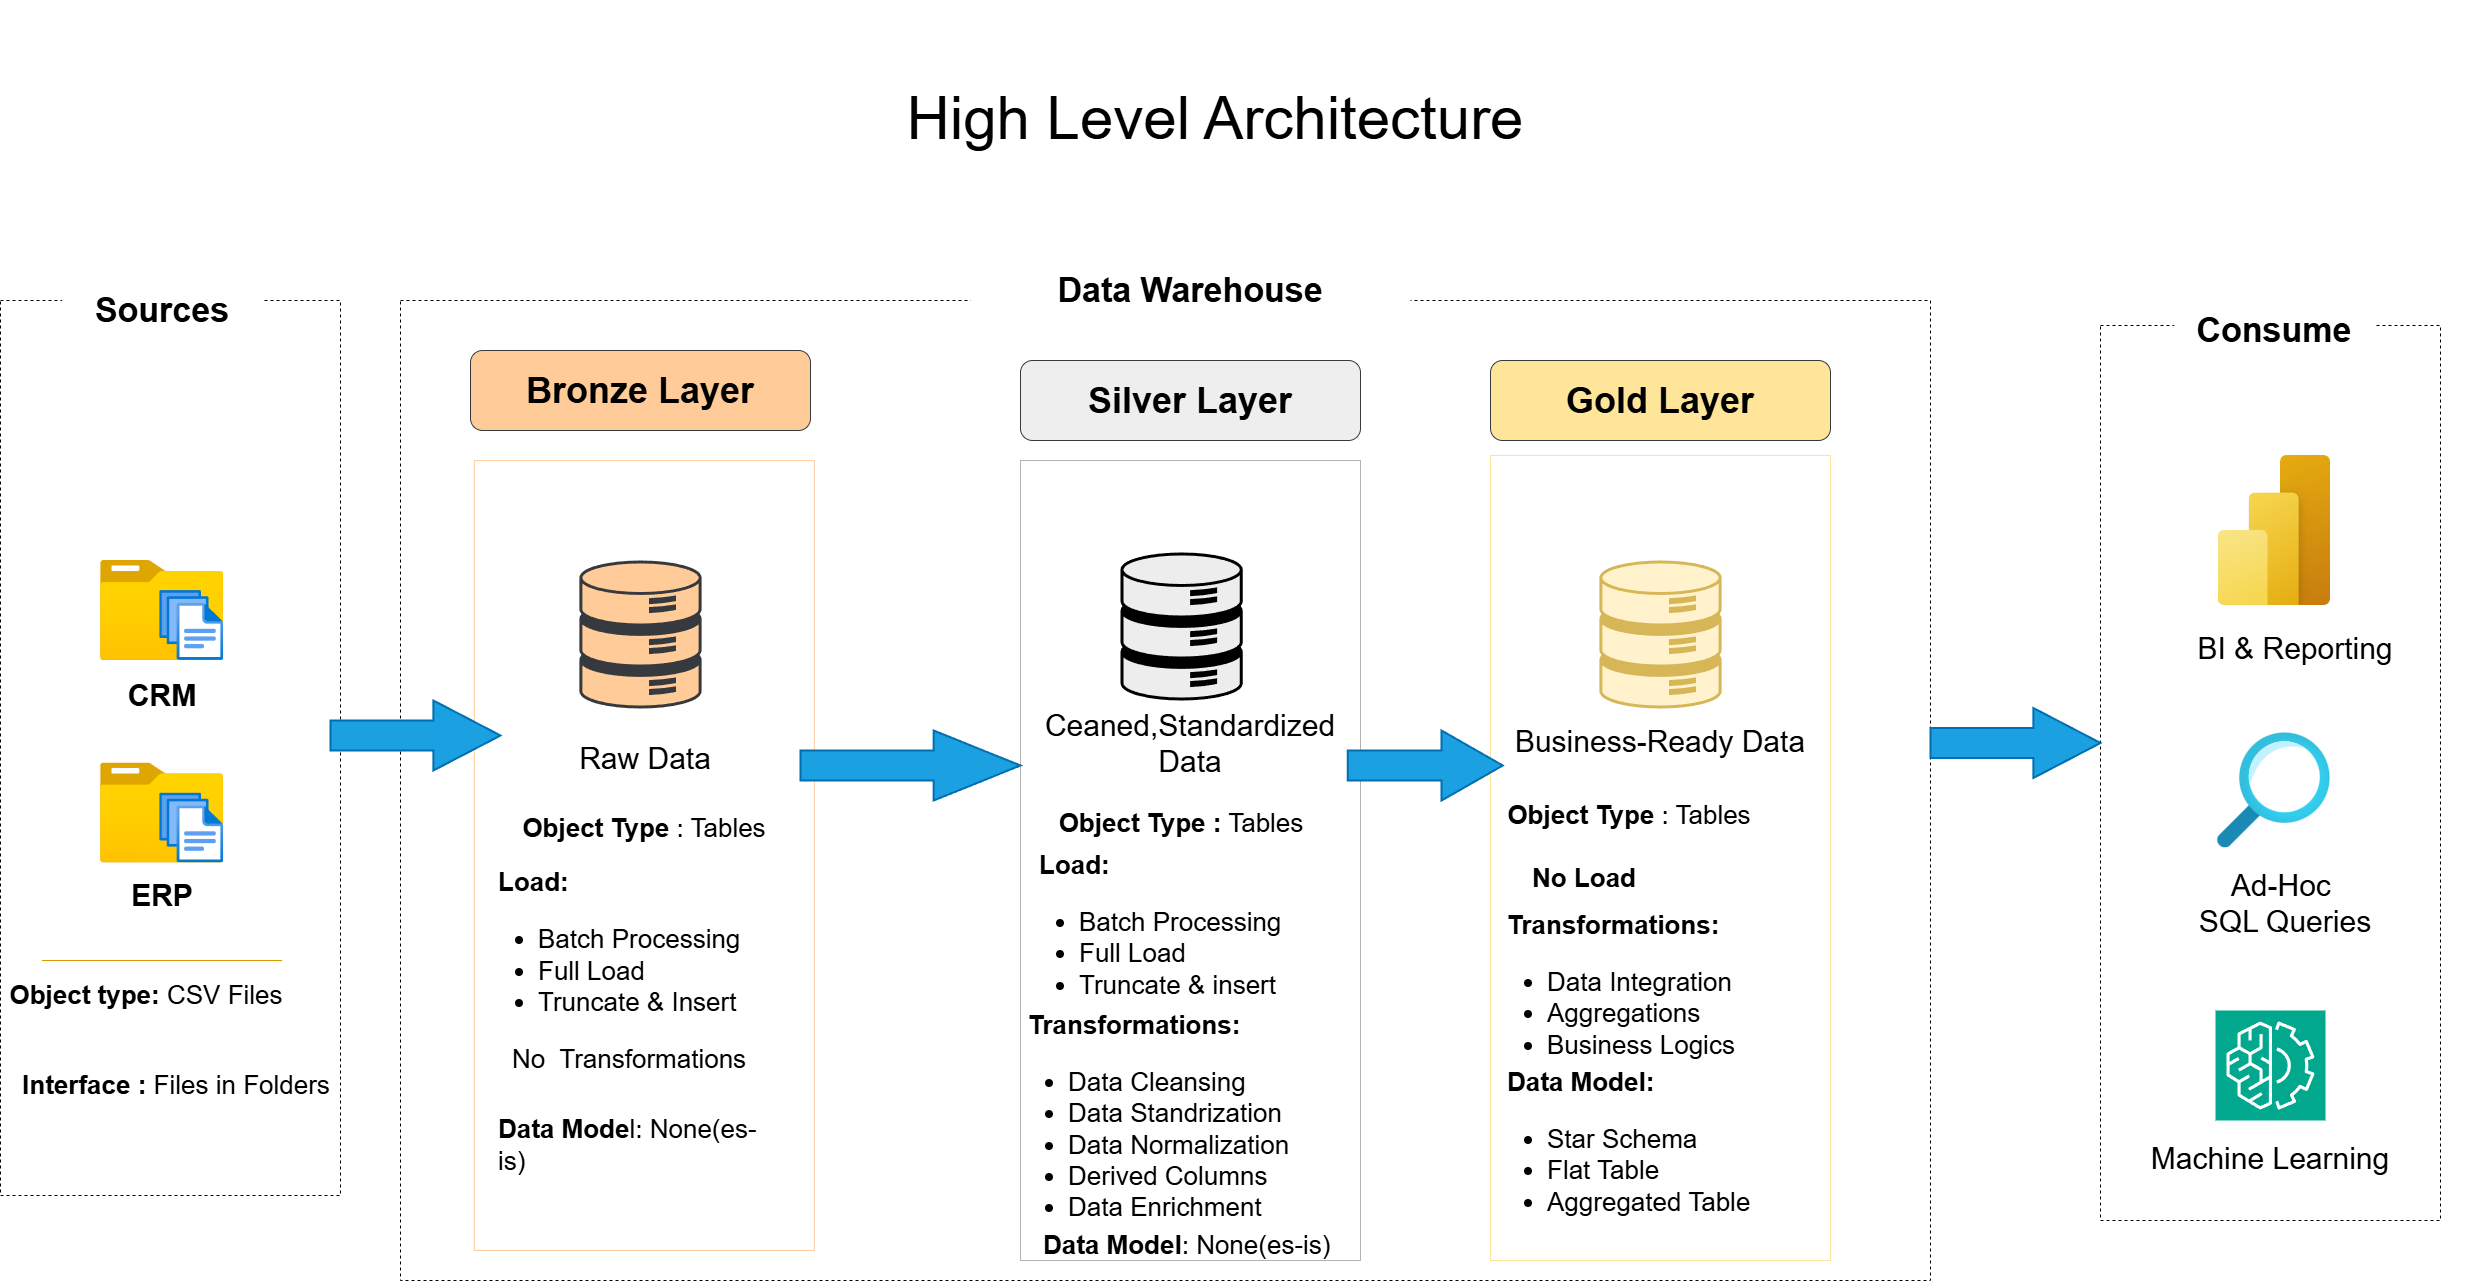

The diagram above was exported from draw.io. Its source (the exported page's mxGraphModel, read from the mxfile embedded in the PNG):
<mxGraphModel dx="1864" dy="2222" grid="1" gridSize="10" guides="1" tooltips="1" connect="1" arrows="1" fold="1" page="1" pageScale="1" pageWidth="1920" pageHeight="1200" math="0" shadow="0">
  <root>
    <mxCell id="0" />
    <mxCell id="1" parent="0" />
    <mxCell id="qP9Aq89wBuOIoYhiuS-S-1" value="" style="rounded=0;whiteSpace=wrap;html=1;dashed=1;strokeColor=default;" parent="1" vertex="1">
      <mxGeometry x="130.01" y="160" width="340" height="895" as="geometry" />
    </mxCell>
    <mxCell id="qP9Aq89wBuOIoYhiuS-S-5" value="Sources" style="rounded=1;whiteSpace=wrap;html=1;fontSize=34;fontStyle=1;fillColor=default;strokeColor=none;" parent="1" vertex="1">
      <mxGeometry x="191.6" y="140" width="200" height="60" as="geometry" />
    </mxCell>
    <mxCell id="qP9Aq89wBuOIoYhiuS-S-9" value="" style="shape=trapezoid;perimeter=trapezoidPerimeter;whiteSpace=wrap;html=1;fixedSize=1;fontSize=24;strokeColor=none;rounded=1;fontStyle=1;" parent="1" vertex="1">
      <mxGeometry x="240" y="510" width="120" height="60" as="geometry" />
    </mxCell>
    <mxCell id="qP9Aq89wBuOIoYhiuS-S-14" value="" style="rounded=0;whiteSpace=wrap;html=1;dashed=1;" parent="1" vertex="1">
      <mxGeometry x="530" y="160" width="1530" height="980" as="geometry" />
    </mxCell>
    <mxCell id="qP9Aq89wBuOIoYhiuS-S-15" value="Bronze Layer" style="rounded=1;whiteSpace=wrap;html=1;fontSize=36;fontStyle=1;fillColor=#ffcc99;strokeColor=#36393d;" parent="1" vertex="1">
      <mxGeometry x="600" y="210" width="340" height="80" as="geometry" />
    </mxCell>
    <mxCell id="qP9Aq89wBuOIoYhiuS-S-16" value="" style="rounded=0;whiteSpace=wrap;html=1;strokeColor=light-dark(#FFCE9F,#EDEDED);" parent="1" vertex="1">
      <mxGeometry x="603.89" y="320" width="340" height="790" as="geometry" />
    </mxCell>
    <mxCell id="qP9Aq89wBuOIoYhiuS-S-17" value="" style="rounded=0;whiteSpace=wrap;html=1;strokeColor=#B3B3B3;" parent="1" vertex="1">
      <mxGeometry x="1150" y="320" width="340" height="800" as="geometry" />
    </mxCell>
    <mxCell id="qP9Aq89wBuOIoYhiuS-S-18" value="Silver Layer" style="rounded=1;whiteSpace=wrap;html=1;fontSize=36;fontStyle=1;fillColor=#eeeeee;strokeColor=#36393d;" parent="1" vertex="1">
      <mxGeometry x="1150" y="220" width="340" height="80" as="geometry" />
    </mxCell>
    <mxCell id="qP9Aq89wBuOIoYhiuS-S-19" value="Gold Layer" style="rounded=1;whiteSpace=wrap;html=1;fontSize=36;fontStyle=1;fillColor=#FFE599;strokeColor=#36393d;" parent="1" vertex="1">
      <mxGeometry x="1620" y="220" width="340" height="80" as="geometry" />
    </mxCell>
    <mxCell id="qP9Aq89wBuOIoYhiuS-S-20" value="" style="rounded=0;whiteSpace=wrap;html=1;strokeColor=#FFE599;" parent="1" vertex="1">
      <mxGeometry x="1620" y="315" width="340" height="805" as="geometry" />
    </mxCell>
    <mxCell id="qP9Aq89wBuOIoYhiuS-S-21" value="&lt;div&gt;Data Warehouse&lt;/div&gt;" style="rounded=1;whiteSpace=wrap;html=1;fontSize=34;fontStyle=1;fillColor=default;strokeColor=none;" parent="1" vertex="1">
      <mxGeometry x="1100" y="120" width="440" height="60" as="geometry" />
    </mxCell>
    <mxCell id="qP9Aq89wBuOIoYhiuS-S-22" value="" style="image;aspect=fixed;html=1;points=[];align=center;fontSize=12;image=img/lib/azure2/general/Folder_Blank.svg;" parent="1" vertex="1">
      <mxGeometry x="230" y="420" width="123.21" height="100" as="geometry" />
    </mxCell>
    <mxCell id="qP9Aq89wBuOIoYhiuS-S-23" value="" style="image;aspect=fixed;html=1;points=[];align=center;fontSize=12;image=img/lib/azure2/general/Folder_Blank.svg;" parent="1" vertex="1">
      <mxGeometry x="229.99" y="622.5" width="123.21" height="100" as="geometry" />
    </mxCell>
    <mxCell id="qP9Aq89wBuOIoYhiuS-S-24" value="" style="image;aspect=fixed;html=1;points=[];align=center;fontSize=12;image=img/lib/azure2/general/Files.svg;" parent="1" vertex="1">
      <mxGeometry x="289.21" y="450" width="64" height="70" as="geometry" />
    </mxCell>
    <mxCell id="qP9Aq89wBuOIoYhiuS-S-25" value="" style="image;aspect=fixed;html=1;points=[];align=center;fontSize=12;image=img/lib/azure2/general/Files.svg;" parent="1" vertex="1">
      <mxGeometry x="289.21" y="652.5" width="64" height="70" as="geometry" />
    </mxCell>
    <mxCell id="qP9Aq89wBuOIoYhiuS-S-28" value="CRM" style="text;html=1;whiteSpace=wrap;strokeColor=none;fillColor=none;align=center;verticalAlign=middle;rounded=0;fontSize=30;fontStyle=1" parent="1" vertex="1">
      <mxGeometry x="261.6" y="540" width="60" height="30" as="geometry" />
    </mxCell>
    <mxCell id="qP9Aq89wBuOIoYhiuS-S-29" value="ERP" style="text;html=1;whiteSpace=wrap;strokeColor=none;fillColor=none;align=center;verticalAlign=middle;rounded=0;fontSize=30;fontStyle=1" parent="1" vertex="1">
      <mxGeometry x="261.6" y="740" width="60" height="30" as="geometry" />
    </mxCell>
    <mxCell id="qP9Aq89wBuOIoYhiuS-S-30" value="" style="shape=mxgraph.arrows.arrow_right;html=1;verticalLabelPosition=bottom;verticalAlign=top;strokeWidth=2;strokeColor=#006EAF;fillColor=#1ba1e2;fontColor=#ffffff;" parent="1" vertex="1">
      <mxGeometry x="460" y="560" width="170" height="70" as="geometry" />
    </mxCell>
    <mxCell id="qP9Aq89wBuOIoYhiuS-S-32" value="" style="shape=mxgraph.networks2.icon;aspect=fixed;fillColor=#ffcc99;strokeColor=#36393d;network2IconShadow=1;network2bgFillColor=none;labelPosition=center;verticalLabelPosition=bottom;align=center;verticalAlign=top;network2Icon=mxgraph.networks2.data_storage;network2IconW=0.8252;network2IconH=0.9989;" parent="1" vertex="1">
      <mxGeometry x="708.87" y="420" width="122.26" height="148" as="geometry" />
    </mxCell>
    <mxCell id="qP9Aq89wBuOIoYhiuS-S-33" value="" style="shape=mxgraph.networks2.icon;aspect=fixed;fillColor=#EDEDED;strokeColor=#000000;gradientColor=#5B6163;network2IconShadow=1;network2bgFillColor=none;labelPosition=center;verticalLabelPosition=bottom;align=center;verticalAlign=top;network2Icon=mxgraph.networks2.data_storage;network2IconW=0.8252;network2IconH=0.9989;" parent="1" vertex="1">
      <mxGeometry x="1250" y="412" width="122.26" height="148" as="geometry" />
    </mxCell>
    <mxCell id="qP9Aq89wBuOIoYhiuS-S-34" value="" style="shape=mxgraph.networks2.icon;aspect=fixed;fillColor=#fff2cc;strokeColor=#d6b656;network2IconShadow=1;network2bgFillColor=none;labelPosition=center;verticalLabelPosition=bottom;align=center;verticalAlign=top;network2Icon=mxgraph.networks2.data_storage;network2IconW=0.8252;network2IconH=0.9989;" parent="1" vertex="1">
      <mxGeometry x="1728.87" y="420" width="122.26" height="148" as="geometry" />
    </mxCell>
    <mxCell id="qP9Aq89wBuOIoYhiuS-S-35" value="Raw Data" style="text;html=1;whiteSpace=wrap;strokeColor=none;fillColor=none;align=center;verticalAlign=middle;rounded=0;fontSize=30;" parent="1" vertex="1">
      <mxGeometry x="690" y="585" width="170" height="65" as="geometry" />
    </mxCell>
    <mxCell id="qP9Aq89wBuOIoYhiuS-S-36" value="Ceaned,Standardized Data" style="text;html=1;whiteSpace=wrap;strokeColor=none;fillColor=none;align=center;verticalAlign=middle;rounded=0;fontSize=30;" parent="1" vertex="1">
      <mxGeometry x="1235" y="570" width="170" height="65" as="geometry" />
    </mxCell>
    <mxCell id="qP9Aq89wBuOIoYhiuS-S-37" value="Business-Ready Data" style="text;html=1;whiteSpace=wrap;strokeColor=none;fillColor=none;align=center;verticalAlign=middle;rounded=0;fontSize=30;" parent="1" vertex="1">
      <mxGeometry x="1615" y="568" width="350" height="65" as="geometry" />
    </mxCell>
    <mxCell id="qP9Aq89wBuOIoYhiuS-S-39" value="" style="endArrow=none;html=1;rounded=0;fillColor=#ffe6cc;strokeColor=#d79b00;" parent="1" edge="1">
      <mxGeometry width="50" height="50" relative="1" as="geometry">
        <mxPoint x="171.59" y="820" as="sourcePoint" />
        <mxPoint x="171.59" y="820" as="targetPoint" />
        <Array as="points">
          <mxPoint x="411.59" y="820" />
        </Array>
      </mxGeometry>
    </mxCell>
    <mxCell id="qP9Aq89wBuOIoYhiuS-S-48" value="&lt;b&gt;Object type:&lt;/b&gt; CSV Files" style="text;html=1;whiteSpace=wrap;strokeColor=none;fillColor=none;align=center;verticalAlign=middle;rounded=0;fontStyle=0;fontSize=26;" parent="1" vertex="1">
      <mxGeometry x="132.21" y="840" width="287.79" height="30" as="geometry" />
    </mxCell>
    <mxCell id="zLnanng2IyGSHXCqDtZD-2" value="&lt;b&gt;Interface :&lt;/b&gt; Files in Folders" style="text;html=1;whiteSpace=wrap;strokeColor=none;fillColor=none;align=center;verticalAlign=middle;rounded=0;fontStyle=0;fontSize=26;" parent="1" vertex="1">
      <mxGeometry x="142.21" y="930" width="327.79" height="30" as="geometry" />
    </mxCell>
    <mxCell id="zLnanng2IyGSHXCqDtZD-4" value="&lt;b&gt;Object Type&lt;/b&gt; : Tables" style="text;html=1;whiteSpace=wrap;strokeColor=none;fillColor=none;align=center;verticalAlign=middle;rounded=0;fontStyle=0;fontSize=26;" parent="1" vertex="1">
      <mxGeometry x="630" y="672.5" width="287.79" height="30" as="geometry" />
    </mxCell>
    <mxCell id="zLnanng2IyGSHXCqDtZD-5" value="&lt;b&gt;Load:&lt;/b&gt;&lt;div&gt;&lt;ul&gt;&lt;li&gt;Batch Processing&lt;/li&gt;&lt;li&gt;Full Load&lt;/li&gt;&lt;li&gt;Truncate &amp;amp; Insert&lt;/li&gt;&lt;/ul&gt;&lt;/div&gt;" style="text;html=1;whiteSpace=wrap;strokeColor=none;fillColor=none;align=left;verticalAlign=middle;rounded=0;fontStyle=0;fontSize=26;" parent="1" vertex="1">
      <mxGeometry x="626.1" y="700" width="287.79" height="230" as="geometry" />
    </mxCell>
    <mxCell id="zLnanng2IyGSHXCqDtZD-7" value="No&amp;nbsp; Transformations&lt;div&gt;&lt;br&gt;&lt;/div&gt;" style="text;html=1;whiteSpace=wrap;strokeColor=none;fillColor=none;align=left;verticalAlign=middle;rounded=0;fontStyle=0;fontSize=26;" parent="1" vertex="1">
      <mxGeometry x="640" y="910" width="280" height="50" as="geometry" />
    </mxCell>
    <mxCell id="zLnanng2IyGSHXCqDtZD-8" value="&lt;div&gt;&lt;b&gt;Data Mode&lt;/b&gt;l: None(es-is)&lt;/div&gt;" style="text;html=1;whiteSpace=wrap;strokeColor=none;fillColor=none;align=left;verticalAlign=middle;rounded=0;fontStyle=0;fontSize=26;" parent="1" vertex="1">
      <mxGeometry x="626.1" y="980" width="283.9" height="50" as="geometry" />
    </mxCell>
    <mxCell id="zLnanng2IyGSHXCqDtZD-9" value="&lt;b&gt;Object Type :&lt;/b&gt; Tables" style="text;html=1;whiteSpace=wrap;strokeColor=none;fillColor=none;align=center;verticalAlign=middle;rounded=0;fontStyle=0;fontSize=26;" parent="1" vertex="1">
      <mxGeometry x="1167.24" y="667.5" width="287.79" height="30" as="geometry" />
    </mxCell>
    <mxCell id="zLnanng2IyGSHXCqDtZD-12" value="&lt;b&gt;Load:&lt;/b&gt;&lt;div&gt;&lt;ul&gt;&lt;li&gt;Batch Processing&lt;/li&gt;&lt;li&gt;Full Load&lt;/li&gt;&lt;li&gt;Truncate &amp;amp; insert&lt;/li&gt;&lt;/ul&gt;&lt;/div&gt;" style="text;html=1;whiteSpace=wrap;strokeColor=none;fillColor=none;align=left;verticalAlign=top;rounded=0;fontStyle=0;fontSize=26;" parent="1" vertex="1">
      <mxGeometry x="1167.24" y="702.5" width="310" height="180" as="geometry" />
    </mxCell>
    <mxCell id="zLnanng2IyGSHXCqDtZD-14" value="&lt;b&gt;Transformations:&lt;/b&gt;&lt;div&gt;&lt;ul&gt;&lt;li&gt;Data Cleansing&lt;/li&gt;&lt;li&gt;Data Standrization&lt;/li&gt;&lt;li&gt;Data Normalization&lt;/li&gt;&lt;li&gt;Derived Columns&amp;nbsp;&lt;/li&gt;&lt;li&gt;Data Enrichment&lt;/li&gt;&lt;/ul&gt;&lt;/div&gt;" style="text;html=1;whiteSpace=wrap;strokeColor=none;fillColor=none;align=left;verticalAlign=top;rounded=0;fontStyle=0;fontSize=26;" parent="1" vertex="1">
      <mxGeometry x="1156.13" y="862.5" width="310" height="165" as="geometry" />
    </mxCell>
    <mxCell id="zLnanng2IyGSHXCqDtZD-16" value="&lt;div&gt;&lt;b&gt;Data Model&lt;/b&gt;: None(es-is)&lt;/div&gt;" style="text;html=1;whiteSpace=wrap;strokeColor=none;fillColor=none;align=left;verticalAlign=middle;rounded=0;fontStyle=0;fontSize=26;" parent="1" vertex="1">
      <mxGeometry x="1171.13" y="1080" width="308.87" height="50" as="geometry" />
    </mxCell>
    <mxCell id="zLnanng2IyGSHXCqDtZD-17" value="&lt;b&gt;Object Type &lt;/b&gt;: Tables" style="text;html=1;whiteSpace=wrap;strokeColor=none;fillColor=none;align=center;verticalAlign=middle;rounded=0;fontStyle=0;fontSize=26;" parent="1" vertex="1">
      <mxGeometry x="1615" y="660" width="287.79" height="30" as="geometry" />
    </mxCell>
    <mxCell id="zLnanng2IyGSHXCqDtZD-18" value="&lt;b&gt;Transformations:&lt;/b&gt;&lt;div&gt;&lt;ul&gt;&lt;li&gt;Data Integration&lt;/li&gt;&lt;li&gt;Aggregations&lt;/li&gt;&lt;li&gt;Business Logics&lt;/li&gt;&lt;/ul&gt;&lt;/div&gt;" style="text;html=1;whiteSpace=wrap;strokeColor=none;fillColor=none;align=left;verticalAlign=top;rounded=0;fontStyle=0;fontSize=26;" parent="1" vertex="1">
      <mxGeometry x="1635" y="762.5" width="310" height="185" as="geometry" />
    </mxCell>
    <mxCell id="zLnanng2IyGSHXCqDtZD-19" value="No Load" style="text;html=1;whiteSpace=wrap;strokeColor=none;fillColor=none;align=left;verticalAlign=middle;rounded=0;fontStyle=1;fontSize=26;" parent="1" vertex="1">
      <mxGeometry x="1660" y="722.5" width="287.79" height="30" as="geometry" />
    </mxCell>
    <mxCell id="zLnanng2IyGSHXCqDtZD-21" value="&lt;b&gt;Data Model:&lt;/b&gt;&lt;div&gt;&lt;ul&gt;&lt;li&gt;Star Schema&lt;/li&gt;&lt;li&gt;Flat Table&lt;/li&gt;&lt;li&gt;Aggregated Table&lt;/li&gt;&lt;/ul&gt;&lt;/div&gt;" style="text;html=1;whiteSpace=wrap;strokeColor=none;fillColor=none;align=left;verticalAlign=top;rounded=0;fontStyle=0;fontSize=26;" parent="1" vertex="1">
      <mxGeometry x="1635" y="920" width="310" height="185" as="geometry" />
    </mxCell>
    <mxCell id="zLnanng2IyGSHXCqDtZD-22" value="" style="rounded=0;whiteSpace=wrap;html=1;dashed=1;strokeColor=default;" parent="1" vertex="1">
      <mxGeometry x="2230" y="185" width="340" height="895" as="geometry" />
    </mxCell>
    <mxCell id="zLnanng2IyGSHXCqDtZD-23" value="" style="image;aspect=fixed;html=1;points=[];align=center;fontSize=12;image=img/lib/azure2/power_platform/PowerBI.svg;" parent="1" vertex="1">
      <mxGeometry x="2347.5" y="315" width="112.5" height="150" as="geometry" />
    </mxCell>
    <mxCell id="8q4Uk8PLhCfLkog6cD3U-1" value="" style="shape=mxgraph.arrows.arrow_right;html=1;verticalLabelPosition=bottom;verticalAlign=top;strokeWidth=2;strokeColor=#006EAF;fillColor=#1ba1e2;fontColor=#ffffff;" parent="1" vertex="1">
      <mxGeometry x="930" y="590" width="220" height="70" as="geometry" />
    </mxCell>
    <mxCell id="8q4Uk8PLhCfLkog6cD3U-2" value="" style="shape=mxgraph.arrows.arrow_right;html=1;verticalLabelPosition=bottom;verticalAlign=top;strokeWidth=2;strokeColor=#006EAF;fillColor=#1ba1e2;fontColor=#ffffff;" parent="1" vertex="1">
      <mxGeometry x="1477.24" y="590" width="155" height="70" as="geometry" />
    </mxCell>
    <mxCell id="8q4Uk8PLhCfLkog6cD3U-3" value="" style="shape=mxgraph.arrows.arrow_right;html=1;verticalLabelPosition=bottom;verticalAlign=top;strokeWidth=2;strokeColor=#006EAF;fillColor=#1ba1e2;fontColor=#ffffff;" parent="1" vertex="1">
      <mxGeometry x="2060" y="567.5" width="170" height="70" as="geometry" />
    </mxCell>
    <mxCell id="8q4Uk8PLhCfLkog6cD3U-4" value="" style="image;aspect=fixed;html=1;points=[];align=center;fontSize=12;image=img/lib/azure2/general/Search.svg;" parent="1" vertex="1">
      <mxGeometry x="2346.77" y="592.5" width="113.23" height="115" as="geometry" />
    </mxCell>
    <mxCell id="8q4Uk8PLhCfLkog6cD3U-5" value="" style="sketch=0;points=[[0,0,0],[0.25,0,0],[0.5,0,0],[0.75,0,0],[1,0,0],[0,1,0],[0.25,1,0],[0.5,1,0],[0.75,1,0],[1,1,0],[0,0.25,0],[0,0.5,0],[0,0.75,0],[1,0.25,0],[1,0.5,0],[1,0.75,0]];outlineConnect=0;fontColor=#232F3E;fillColor=#01A88D;strokeColor=#ffffff;dashed=0;verticalLabelPosition=bottom;verticalAlign=top;align=center;html=1;fontSize=12;fontStyle=0;aspect=fixed;shape=mxgraph.aws4.resourceIcon;resIcon=mxgraph.aws4.machine_learning;" parent="1" vertex="1">
      <mxGeometry x="2345" y="870" width="110" height="110" as="geometry" />
    </mxCell>
    <mxCell id="8q4Uk8PLhCfLkog6cD3U-6" value="BI &amp;amp; Reporting" style="text;html=1;whiteSpace=wrap;strokeColor=none;fillColor=none;align=center;verticalAlign=middle;rounded=0;fontSize=30;" parent="1" vertex="1">
      <mxGeometry x="2250" y="475" width="350" height="65" as="geometry" />
    </mxCell>
    <mxCell id="8q4Uk8PLhCfLkog6cD3U-7" value="Ad-Hoc&amp;nbsp;&lt;div&gt;SQL Queries&lt;/div&gt;" style="text;html=1;whiteSpace=wrap;strokeColor=none;fillColor=none;align=center;verticalAlign=middle;rounded=0;fontSize=30;" parent="1" vertex="1">
      <mxGeometry x="2240" y="730" width="350" height="65" as="geometry" />
    </mxCell>
    <mxCell id="8q4Uk8PLhCfLkog6cD3U-8" value="Machine Learning" style="text;html=1;whiteSpace=wrap;strokeColor=none;fillColor=none;align=center;verticalAlign=middle;rounded=0;fontSize=30;" parent="1" vertex="1">
      <mxGeometry x="2225" y="985" width="350" height="65" as="geometry" />
    </mxCell>
    <mxCell id="8q4Uk8PLhCfLkog6cD3U-9" value="Consume" style="rounded=1;whiteSpace=wrap;html=1;fontSize=34;fontStyle=1;fillColor=default;strokeColor=none;" parent="1" vertex="1">
      <mxGeometry x="2303.75" y="160" width="200" height="60" as="geometry" />
    </mxCell>
    <mxCell id="8q4Uk8PLhCfLkog6cD3U-11" value="High Level Architecture" style="text;html=1;whiteSpace=wrap;strokeColor=none;fillColor=none;align=center;verticalAlign=middle;rounded=0;fontSize=60;" parent="1" vertex="1">
      <mxGeometry x="465" y="-140" width="1760" height="235" as="geometry" />
    </mxCell>
  </root>
</mxGraphModel>